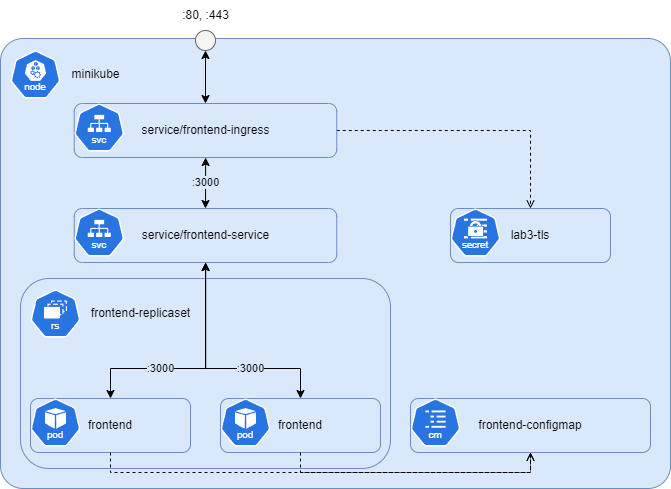

The diagram above was exported from draw.io. Its source (the exported page's mxGraphModel, read from the mxfile embedded in the PNG):
<mxGraphModel dx="1290" dy="621" grid="1" gridSize="10" guides="1" tooltips="1" connect="1" arrows="1" fold="1" page="1" pageScale="1" pageWidth="1169" pageHeight="827" math="0" shadow="0">
  <root>
    <mxCell id="0" />
    <mxCell id="1" parent="0" />
    <mxCell id="MHGplfqkId8OQbxxlSns-11" value="" style="rounded=1;whiteSpace=wrap;html=1;fillColor=#dae8fc;strokeColor=#6c8ebf;align=center;arcSize=5;" parent="1" vertex="1">
      <mxGeometry x="250" y="70" width="670" height="450" as="geometry" />
    </mxCell>
    <mxCell id="7MU7TF44t0may9ghJp2M-2" value="" style="rounded=1;whiteSpace=wrap;html=1;fillColor=#dae8fc;strokeColor=#6c8ebf;" parent="1" vertex="1">
      <mxGeometry x="270" y="310" width="370" height="190" as="geometry" />
    </mxCell>
    <mxCell id="7MU7TF44t0may9ghJp2M-1" value="" style="aspect=fixed;sketch=0;html=1;dashed=0;whitespace=wrap;verticalLabelPosition=bottom;verticalAlign=top;fillColor=#2875E2;strokeColor=#ffffff;points=[[0.005,0.63,0],[0.1,0.2,0],[0.9,0.2,0],[0.5,0,0],[0.995,0.63,0],[0.72,0.99,0],[0.5,1,0],[0.28,0.99,0]];shape=mxgraph.kubernetes.icon2;kubernetesLabel=1;prIcon=rs" parent="1" vertex="1">
      <mxGeometry x="280" y="321" width="50" height="48" as="geometry" />
    </mxCell>
    <mxCell id="MHGplfqkId8OQbxxlSns-3" value="frontend" style="rounded=1;whiteSpace=wrap;html=1;fillColor=#dae8fc;strokeColor=#6c8ebf;" parent="1" vertex="1">
      <mxGeometry x="280" y="430" width="160" height="54" as="geometry" />
    </mxCell>
    <mxCell id="MHGplfqkId8OQbxxlSns-1" value="" style="aspect=fixed;sketch=0;html=1;dashed=0;whitespace=wrap;verticalLabelPosition=bottom;verticalAlign=top;fillColor=#2875E2;strokeColor=#ffffff;points=[[0.005,0.63,0],[0.1,0.2,0],[0.9,0.2,0],[0.5,0,0],[0.995,0.63,0],[0.72,0.99,0],[0.5,1,0],[0.28,0.99,0]];shape=mxgraph.kubernetes.icon2;kubernetesLabel=1;prIcon=pod" parent="1" vertex="1">
      <mxGeometry x="280" y="430" width="50" height="48" as="geometry" />
    </mxCell>
    <mxCell id="MHGplfqkId8OQbxxlSns-4" value="" style="aspect=fixed;sketch=0;html=1;dashed=0;whitespace=wrap;verticalLabelPosition=bottom;verticalAlign=top;fillColor=#2875E2;strokeColor=#ffffff;points=[[0.005,0.63,0],[0.1,0.2,0],[0.9,0.2,0],[0.5,0,0],[0.995,0.63,0],[0.72,0.99,0],[0.5,1,0],[0.28,0.99,0]];shape=mxgraph.kubernetes.icon2;kubernetesLabel=1;prIcon=node" parent="1" vertex="1">
      <mxGeometry x="260" y="82" width="50" height="48" as="geometry" />
    </mxCell>
    <mxCell id="MHGplfqkId8OQbxxlSns-15" value=":3000" style="edgeStyle=orthogonalEdgeStyle;rounded=0;orthogonalLoop=1;jettySize=auto;html=1;entryX=0.5;entryY=0;entryDx=0;entryDy=0;startArrow=classic;startFill=1;labelBackgroundColor=#DAE8FC;" parent="1" source="7MU7TF44t0may9ghJp2M-6" target="MHGplfqkId8OQbxxlSns-9" edge="1">
      <mxGeometry x="-0.0071" relative="1" as="geometry">
        <mxPoint as="offset" />
      </mxGeometry>
    </mxCell>
    <mxCell id="MHGplfqkId8OQbxxlSns-9" value="service/frontend-service" style="rounded=1;whiteSpace=wrap;html=1;fillColor=#dae8fc;strokeColor=#6c8ebf;" parent="1" vertex="1">
      <mxGeometry x="323.75" y="240" width="262.5" height="54" as="geometry" />
    </mxCell>
    <mxCell id="MHGplfqkId8OQbxxlSns-8" value="" style="aspect=fixed;sketch=0;html=1;dashed=0;whitespace=wrap;verticalLabelPosition=bottom;verticalAlign=top;fillColor=#2875E2;strokeColor=#ffffff;points=[[0.005,0.63,0],[0.1,0.2,0],[0.9,0.2,0],[0.5,0,0],[0.995,0.63,0],[0.72,0.99,0],[0.5,1,0],[0.28,0.99,0]];shape=mxgraph.kubernetes.icon2;kubernetesLabel=1;prIcon=svc" parent="1" vertex="1">
      <mxGeometry x="323.75" y="240" width="50" height="48" as="geometry" />
    </mxCell>
    <mxCell id="MHGplfqkId8OQbxxlSns-12" value="minikube" style="text;html=1;align=center;verticalAlign=middle;resizable=0;points=[];autosize=1;strokeColor=none;fillColor=none;" parent="1" vertex="1">
      <mxGeometry x="310" y="91" width="70" height="30" as="geometry" />
    </mxCell>
    <mxCell id="MHGplfqkId8OQbxxlSns-13" value="" style="ellipse;whiteSpace=wrap;html=1;fillColor=#f5f5f5;fontColor=#333333;strokeColor=#666666;" parent="1" vertex="1">
      <mxGeometry x="445" y="62" width="20" height="20" as="geometry" />
    </mxCell>
    <mxCell id="MHGplfqkId8OQbxxlSns-16" value=":80, :443" style="text;html=1;align=center;verticalAlign=middle;resizable=0;points=[];autosize=1;strokeColor=none;fillColor=none;" parent="1" vertex="1">
      <mxGeometry x="420" y="32" width="70" height="30" as="geometry" />
    </mxCell>
    <mxCell id="MHGplfqkId8OQbxxlSns-19" value=":3000" style="edgeStyle=orthogonalEdgeStyle;rounded=0;orthogonalLoop=1;jettySize=auto;html=1;startArrow=classic;startFill=1;labelBackgroundColor=#DAE8FC;" parent="1" source="MHGplfqkId8OQbxxlSns-9" target="MHGplfqkId8OQbxxlSns-3" edge="1">
      <mxGeometry x="0.3077" relative="1" as="geometry">
        <mxPoint x="465" y="190" as="sourcePoint" />
        <mxPoint x="465" y="300" as="targetPoint" />
        <Array as="points">
          <mxPoint x="455" y="400" />
          <mxPoint x="360" y="400" />
        </Array>
        <mxPoint as="offset" />
      </mxGeometry>
    </mxCell>
    <mxCell id="pThRWt3koinonxsP6FJL-1" value="frontend" style="rounded=1;whiteSpace=wrap;html=1;fillColor=#dae8fc;strokeColor=#6c8ebf;" parent="1" vertex="1">
      <mxGeometry x="470" y="430" width="160" height="54" as="geometry" />
    </mxCell>
    <mxCell id="pThRWt3koinonxsP6FJL-2" value="" style="aspect=fixed;sketch=0;html=1;dashed=0;whitespace=wrap;verticalLabelPosition=bottom;verticalAlign=top;fillColor=#2875E2;strokeColor=#ffffff;points=[[0.005,0.63,0],[0.1,0.2,0],[0.9,0.2,0],[0.5,0,0],[0.995,0.63,0],[0.72,0.99,0],[0.5,1,0],[0.28,0.99,0]];shape=mxgraph.kubernetes.icon2;kubernetesLabel=1;prIcon=pod" parent="1" vertex="1">
      <mxGeometry x="470" y="430" width="50" height="48" as="geometry" />
    </mxCell>
    <mxCell id="pThRWt3koinonxsP6FJL-3" value=":3000" style="edgeStyle=orthogonalEdgeStyle;rounded=0;orthogonalLoop=1;jettySize=auto;html=1;startArrow=classic;startFill=1;labelBackgroundColor=#DAE8FC;" parent="1" source="MHGplfqkId8OQbxxlSns-9" target="pThRWt3koinonxsP6FJL-1" edge="1">
      <mxGeometry x="0.3071" relative="1" as="geometry">
        <mxPoint x="465" y="304" as="sourcePoint" />
        <mxPoint x="365" y="360" as="targetPoint" />
        <Array as="points">
          <mxPoint x="455" y="400" />
          <mxPoint x="550" y="400" />
        </Array>
        <mxPoint as="offset" />
      </mxGeometry>
    </mxCell>
    <mxCell id="7MU7TF44t0may9ghJp2M-3" value="frontend-replicaset" style="text;html=1;align=center;verticalAlign=middle;resizable=0;points=[];autosize=1;strokeColor=none;fillColor=none;" parent="1" vertex="1">
      <mxGeometry x="330" y="330" width="120" height="30" as="geometry" />
    </mxCell>
    <mxCell id="7MU7TF44t0may9ghJp2M-9" style="edgeStyle=orthogonalEdgeStyle;rounded=0;orthogonalLoop=1;jettySize=auto;html=1;exitX=1;exitY=0.5;exitDx=0;exitDy=0;entryX=0.5;entryY=0;entryDx=0;entryDy=0;dashed=1;endArrow=open;endFill=0;" parent="1" source="7MU7TF44t0may9ghJp2M-6" target="7MU7TF44t0may9ghJp2M-5" edge="1">
      <mxGeometry relative="1" as="geometry" />
    </mxCell>
    <mxCell id="7MU7TF44t0may9ghJp2M-5" value="lab3-tls" style="rounded=1;whiteSpace=wrap;html=1;fillColor=#dae8fc;strokeColor=#6c8ebf;" parent="1" vertex="1">
      <mxGeometry x="700" y="240" width="160" height="54" as="geometry" />
    </mxCell>
    <mxCell id="7MU7TF44t0may9ghJp2M-4" value="" style="aspect=fixed;sketch=0;html=1;dashed=0;whitespace=wrap;verticalLabelPosition=bottom;verticalAlign=top;fillColor=#2875E2;strokeColor=#ffffff;points=[[0.005,0.63,0],[0.1,0.2,0],[0.9,0.2,0],[0.5,0,0],[0.995,0.63,0],[0.72,0.99,0],[0.5,1,0],[0.28,0.99,0]];shape=mxgraph.kubernetes.icon2;kubernetesLabel=1;prIcon=secret" parent="1" vertex="1">
      <mxGeometry x="700" y="240" width="50" height="48" as="geometry" />
    </mxCell>
    <mxCell id="7MU7TF44t0may9ghJp2M-6" value="service/frontend-ingress" style="rounded=1;whiteSpace=wrap;html=1;fillColor=#dae8fc;strokeColor=#6c8ebf;" parent="1" vertex="1">
      <mxGeometry x="323.75" y="135" width="262.5" height="54" as="geometry" />
    </mxCell>
    <mxCell id="7MU7TF44t0may9ghJp2M-8" value="" style="aspect=fixed;sketch=0;html=1;dashed=0;whitespace=wrap;verticalLabelPosition=bottom;verticalAlign=top;fillColor=#2875E2;strokeColor=#ffffff;points=[[0.005,0.63,0],[0.1,0.2,0],[0.9,0.2,0],[0.5,0,0],[0.995,0.63,0],[0.72,0.99,0],[0.5,1,0],[0.28,0.99,0]];shape=mxgraph.kubernetes.icon2;kubernetesLabel=1;prIcon=svc" parent="1" vertex="1">
      <mxGeometry x="323.75" y="135" width="50" height="48" as="geometry" />
    </mxCell>
    <mxCell id="7MU7TF44t0may9ghJp2M-10" style="edgeStyle=orthogonalEdgeStyle;rounded=0;orthogonalLoop=1;jettySize=auto;html=1;entryX=0.5;entryY=0;entryDx=0;entryDy=0;startArrow=classic;startFill=1;exitX=0.5;exitY=1;exitDx=0;exitDy=0;" parent="1" source="MHGplfqkId8OQbxxlSns-13" target="7MU7TF44t0may9ghJp2M-6" edge="1">
      <mxGeometry relative="1" as="geometry">
        <mxPoint x="465" y="199" as="sourcePoint" />
        <mxPoint x="465" y="250" as="targetPoint" />
      </mxGeometry>
    </mxCell>
    <mxCell id="BIidkspg0NDxAVCECzie-1" value="frontend-configmap" style="rounded=1;whiteSpace=wrap;html=1;fillColor=#dae8fc;strokeColor=#6c8ebf;" parent="1" vertex="1">
      <mxGeometry x="660" y="430" width="240" height="54" as="geometry" />
    </mxCell>
    <mxCell id="BIidkspg0NDxAVCECzie-6" style="edgeStyle=orthogonalEdgeStyle;rounded=0;orthogonalLoop=1;jettySize=auto;html=1;exitX=0.5;exitY=1;exitDx=0;exitDy=0;entryX=0.5;entryY=1;entryDx=0;entryDy=0;dashed=1;endArrow=open;endFill=0;" parent="1" source="pThRWt3koinonxsP6FJL-1" target="BIidkspg0NDxAVCECzie-1" edge="1">
      <mxGeometry relative="1" as="geometry">
        <mxPoint x="596" y="172" as="sourcePoint" />
        <mxPoint x="790" y="250" as="targetPoint" />
      </mxGeometry>
    </mxCell>
    <mxCell id="BIidkspg0NDxAVCECzie-7" style="edgeStyle=orthogonalEdgeStyle;rounded=0;orthogonalLoop=1;jettySize=auto;html=1;exitX=0.5;exitY=1;exitDx=0;exitDy=0;entryX=0.5;entryY=1;entryDx=0;entryDy=0;dashed=1;endArrow=open;endFill=0;" parent="1" source="MHGplfqkId8OQbxxlSns-3" target="BIidkspg0NDxAVCECzie-1" edge="1">
      <mxGeometry relative="1" as="geometry">
        <mxPoint x="560" y="494" as="sourcePoint" />
        <mxPoint x="790" y="494" as="targetPoint" />
      </mxGeometry>
    </mxCell>
    <mxCell id="rf6Or3rV38UBhQRX5nwy-1" value="" style="aspect=fixed;sketch=0;html=1;dashed=0;whitespace=wrap;verticalLabelPosition=bottom;verticalAlign=top;fillColor=#2875E2;strokeColor=#ffffff;points=[[0.005,0.63,0],[0.1,0.2,0],[0.9,0.2,0],[0.5,0,0],[0.995,0.63,0],[0.72,0.99,0],[0.5,1,0],[0.28,0.99,0]];shape=mxgraph.kubernetes.icon2;kubernetesLabel=1;prIcon=cm" vertex="1" parent="1">
      <mxGeometry x="660" y="430" width="50" height="48" as="geometry" />
    </mxCell>
  </root>
</mxGraphModel>